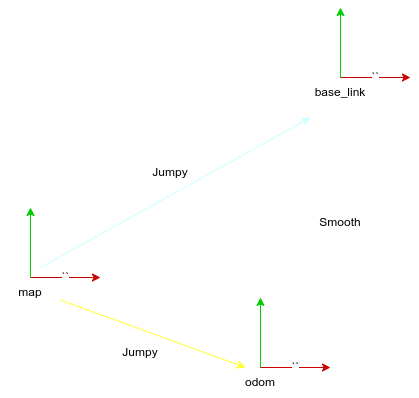

The diagram above was exported from draw.io. Its source (the exported page's mxGraphModel, read from the mxfile embedded in the PNG):
<mxGraphModel dx="506" dy="411" grid="1" gridSize="10" guides="1" tooltips="1" connect="1" arrows="1" fold="1" page="1" pageScale="1" pageWidth="1169" pageHeight="827" math="0" shadow="0">
  <root>
    <mxCell id="0" />
    <mxCell id="1" parent="0" />
    <mxCell id="4" value="" style="group" vertex="1" connectable="0" parent="1">
      <mxGeometry x="60" y="220" width="70" height="70" as="geometry" />
    </mxCell>
    <mxCell id="2" value="" style="endArrow=classic;html=1;strokeColor=#00CC00;" edge="1" parent="4">
      <mxGeometry width="50" height="50" relative="1" as="geometry">
        <mxPoint y="70" as="sourcePoint" />
        <mxPoint as="targetPoint" />
      </mxGeometry>
    </mxCell>
    <mxCell id="3" value="``" style="endArrow=classic;html=1;strokeColor=#CC0000;" edge="1" parent="4">
      <mxGeometry width="50" height="50" relative="1" as="geometry">
        <mxPoint y="70" as="sourcePoint" />
        <mxPoint x="70" y="70" as="targetPoint" />
      </mxGeometry>
    </mxCell>
    <mxCell id="5" value="" style="group" vertex="1" connectable="0" parent="1">
      <mxGeometry x="290" y="310" width="70" height="70" as="geometry" />
    </mxCell>
    <mxCell id="6" value="" style="endArrow=classic;html=1;strokeColor=#00CC00;" edge="1" parent="5">
      <mxGeometry width="50" height="50" relative="1" as="geometry">
        <mxPoint y="70" as="sourcePoint" />
        <mxPoint as="targetPoint" />
      </mxGeometry>
    </mxCell>
    <mxCell id="7" value="``" style="endArrow=classic;html=1;strokeColor=#CC0000;" edge="1" parent="5">
      <mxGeometry width="50" height="50" relative="1" as="geometry">
        <mxPoint y="70" as="sourcePoint" />
        <mxPoint x="70" y="70" as="targetPoint" />
      </mxGeometry>
    </mxCell>
    <mxCell id="8" value="" style="group" vertex="1" connectable="0" parent="1">
      <mxGeometry x="370" y="20" width="70" height="70" as="geometry" />
    </mxCell>
    <mxCell id="9" value="" style="endArrow=classic;html=1;strokeColor=#00CC00;" edge="1" parent="8">
      <mxGeometry width="50" height="50" relative="1" as="geometry">
        <mxPoint y="70" as="sourcePoint" />
        <mxPoint as="targetPoint" />
      </mxGeometry>
    </mxCell>
    <mxCell id="10" value="``" style="endArrow=classic;html=1;strokeColor=#CC0000;" edge="1" parent="8">
      <mxGeometry width="50" height="50" relative="1" as="geometry">
        <mxPoint y="70" as="sourcePoint" />
        <mxPoint x="70" y="70" as="targetPoint" />
      </mxGeometry>
    </mxCell>
    <mxCell id="11" value="map" style="text;html=1;strokeColor=none;fillColor=none;align=center;verticalAlign=middle;whiteSpace=wrap;rounded=0;" vertex="1" parent="1">
      <mxGeometry x="30" y="290" width="60" height="30" as="geometry" />
    </mxCell>
    <mxCell id="12" value="odom" style="text;html=1;strokeColor=none;fillColor=none;align=center;verticalAlign=middle;whiteSpace=wrap;rounded=0;" vertex="1" parent="1">
      <mxGeometry x="260" y="380" width="60" height="30" as="geometry" />
    </mxCell>
    <mxCell id="13" value="base_link" style="text;html=1;strokeColor=none;fillColor=none;align=center;verticalAlign=middle;whiteSpace=wrap;rounded=0;" vertex="1" parent="1">
      <mxGeometry x="340" y="90" width="60" height="30" as="geometry" />
    </mxCell>
    <mxCell id="14" value="" style="endArrow=classic;html=1;strokeColor=#FFFFFF;" edge="1" parent="1">
      <mxGeometry width="50" height="50" relative="1" as="geometry">
        <mxPoint x="300" y="370" as="sourcePoint" />
        <mxPoint x="360" y="130" as="targetPoint" />
      </mxGeometry>
    </mxCell>
    <mxCell id="15" value="" style="endArrow=classic;html=1;strokeColor=#FFFF33;exitX=1;exitY=0.75;exitDx=0;exitDy=0;entryX=0.25;entryY=0;entryDx=0;entryDy=0;" edge="1" parent="1" source="11" target="12">
      <mxGeometry width="50" height="50" relative="1" as="geometry">
        <mxPoint x="240" y="230" as="sourcePoint" />
        <mxPoint x="290" y="180" as="targetPoint" />
      </mxGeometry>
    </mxCell>
    <mxCell id="16" value="" style="endArrow=classic;html=1;strokeColor=#CCFFFF;" edge="1" parent="1">
      <mxGeometry width="50" height="50" relative="1" as="geometry">
        <mxPoint x="70" y="280" as="sourcePoint" />
        <mxPoint x="340" y="130" as="targetPoint" />
      </mxGeometry>
    </mxCell>
    <mxCell id="17" value="Jumpy" style="text;html=1;strokeColor=none;fillColor=none;align=center;verticalAlign=middle;whiteSpace=wrap;rounded=0;" vertex="1" parent="1">
      <mxGeometry x="170" y="170" width="60" height="30" as="geometry" />
    </mxCell>
    <mxCell id="18" value="Jumpy" style="text;html=1;strokeColor=none;fillColor=none;align=center;verticalAlign=middle;whiteSpace=wrap;rounded=0;" vertex="1" parent="1">
      <mxGeometry x="140" y="350" width="60" height="30" as="geometry" />
    </mxCell>
    <mxCell id="19" value="Smooth" style="text;html=1;strokeColor=none;fillColor=none;align=center;verticalAlign=middle;whiteSpace=wrap;rounded=0;" vertex="1" parent="1">
      <mxGeometry x="340" y="220" width="60" height="30" as="geometry" />
    </mxCell>
  </root>
</mxGraphModel>